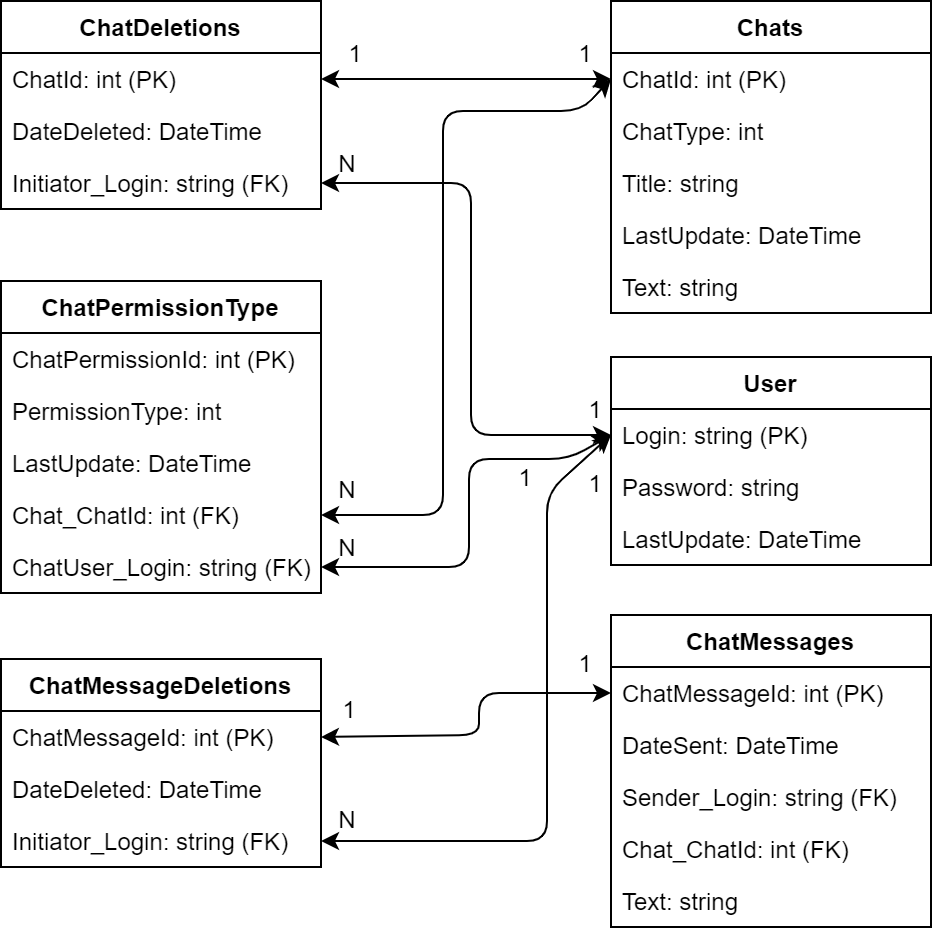

The diagram above was exported from draw.io. Its source (the exported page's mxGraphModel, read from the mxfile embedded in the PNG):
<mxGraphModel dx="782" dy="706" grid="0" gridSize="10" guides="1" tooltips="1" connect="1" arrows="1" fold="1" page="0" pageScale="1" pageWidth="827" pageHeight="1169" math="0" shadow="0">
  <root>
    <mxCell id="0" />
    <mxCell id="1" parent="0" />
    <mxCell id="UKbufXJhjqg8lDplvtZ7-1" value="ChatDeletions" style="swimlane;fontStyle=1;align=center;verticalAlign=top;childLayout=stackLayout;horizontal=1;startSize=26;horizontalStack=0;resizeParent=1;resizeParentMax=0;resizeLast=0;collapsible=1;marginBottom=0;" parent="1" vertex="1">
      <mxGeometry x="217" y="145" width="160" height="104" as="geometry" />
    </mxCell>
    <mxCell id="UKbufXJhjqg8lDplvtZ7-2" value="ChatId: int (PK)" style="text;strokeColor=none;fillColor=none;align=left;verticalAlign=top;spacingLeft=4;spacingRight=4;overflow=hidden;rotatable=0;points=[[0,0.5],[1,0.5]];portConstraint=eastwest;" parent="UKbufXJhjqg8lDplvtZ7-1" vertex="1">
      <mxGeometry y="26" width="160" height="26" as="geometry" />
    </mxCell>
    <mxCell id="UKbufXJhjqg8lDplvtZ7-4" value="DateDeleted: DateTime" style="text;strokeColor=none;fillColor=none;align=left;verticalAlign=top;spacingLeft=4;spacingRight=4;overflow=hidden;rotatable=0;points=[[0,0.5],[1,0.5]];portConstraint=eastwest;" parent="UKbufXJhjqg8lDplvtZ7-1" vertex="1">
      <mxGeometry y="52" width="160" height="26" as="geometry" />
    </mxCell>
    <mxCell id="UKbufXJhjqg8lDplvtZ7-6" value="Initiator_Login: string (FK)" style="text;strokeColor=none;fillColor=none;align=left;verticalAlign=top;spacingLeft=4;spacingRight=4;overflow=hidden;rotatable=0;points=[[0,0.5],[1,0.5]];portConstraint=eastwest;" parent="UKbufXJhjqg8lDplvtZ7-1" vertex="1">
      <mxGeometry y="78" width="160" height="26" as="geometry" />
    </mxCell>
    <mxCell id="UKbufXJhjqg8lDplvtZ7-37" value="" style="endArrow=classic;startArrow=classic;html=1;entryX=1;entryY=0.5;entryDx=0;entryDy=0;exitX=0;exitY=0.5;exitDx=0;exitDy=0;" parent="1" source="UKbufXJhjqg8lDplvtZ7-25" target="UKbufXJhjqg8lDplvtZ7-2" edge="1">
      <mxGeometry width="50" height="50" relative="1" as="geometry">
        <mxPoint x="477" y="420" as="sourcePoint" />
        <mxPoint x="569" y="357" as="targetPoint" />
      </mxGeometry>
    </mxCell>
    <mxCell id="UKbufXJhjqg8lDplvtZ7-24" value="Chats" style="swimlane;fontStyle=1;align=center;verticalAlign=top;childLayout=stackLayout;horizontal=1;startSize=26;horizontalStack=0;resizeParent=1;resizeParentMax=0;resizeLast=0;collapsible=1;marginBottom=0;" parent="1" vertex="1">
      <mxGeometry x="522" y="145" width="160" height="156" as="geometry" />
    </mxCell>
    <mxCell id="UKbufXJhjqg8lDplvtZ7-25" value="ChatId: int (PK)" style="text;strokeColor=none;fillColor=none;align=left;verticalAlign=top;spacingLeft=4;spacingRight=4;overflow=hidden;rotatable=0;points=[[0,0.5],[1,0.5]];portConstraint=eastwest;" parent="UKbufXJhjqg8lDplvtZ7-24" vertex="1">
      <mxGeometry y="26" width="160" height="26" as="geometry" />
    </mxCell>
    <mxCell id="UKbufXJhjqg8lDplvtZ7-26" value="ChatType: int" style="text;strokeColor=none;fillColor=none;align=left;verticalAlign=top;spacingLeft=4;spacingRight=4;overflow=hidden;rotatable=0;points=[[0,0.5],[1,0.5]];portConstraint=eastwest;" parent="UKbufXJhjqg8lDplvtZ7-24" vertex="1">
      <mxGeometry y="52" width="160" height="26" as="geometry" />
    </mxCell>
    <mxCell id="UKbufXJhjqg8lDplvtZ7-27" value="Title: string" style="text;strokeColor=none;fillColor=none;align=left;verticalAlign=top;spacingLeft=4;spacingRight=4;overflow=hidden;rotatable=0;points=[[0,0.5],[1,0.5]];portConstraint=eastwest;" parent="UKbufXJhjqg8lDplvtZ7-24" vertex="1">
      <mxGeometry y="78" width="160" height="26" as="geometry" />
    </mxCell>
    <mxCell id="UKbufXJhjqg8lDplvtZ7-28" value="LastUpdate: DateTime" style="text;strokeColor=none;fillColor=none;align=left;verticalAlign=top;spacingLeft=4;spacingRight=4;overflow=hidden;rotatable=0;points=[[0,0.5],[1,0.5]];portConstraint=eastwest;" parent="UKbufXJhjqg8lDplvtZ7-24" vertex="1">
      <mxGeometry y="104" width="160" height="26" as="geometry" />
    </mxCell>
    <mxCell id="UKbufXJhjqg8lDplvtZ7-29" value="Text: string" style="text;strokeColor=none;fillColor=none;align=left;verticalAlign=top;spacingLeft=4;spacingRight=4;overflow=hidden;rotatable=0;points=[[0,0.5],[1,0.5]];portConstraint=eastwest;" parent="UKbufXJhjqg8lDplvtZ7-24" vertex="1">
      <mxGeometry y="130" width="160" height="26" as="geometry" />
    </mxCell>
    <mxCell id="UKbufXJhjqg8lDplvtZ7-38" value="1" style="text;html=1;align=center;verticalAlign=middle;resizable=0;points=[];autosize=1;" parent="1" vertex="1">
      <mxGeometry x="386" y="162" width="16" height="18" as="geometry" />
    </mxCell>
    <mxCell id="UKbufXJhjqg8lDplvtZ7-39" value="1" style="text;html=1;align=center;verticalAlign=middle;resizable=0;points=[];autosize=1;" parent="1" vertex="1">
      <mxGeometry x="501" y="162" width="16" height="18" as="geometry" />
    </mxCell>
    <mxCell id="UKbufXJhjqg8lDplvtZ7-40" value="" style="endArrow=classic;startArrow=classic;html=1;entryX=1;entryY=0.5;entryDx=0;entryDy=0;exitX=0;exitY=0.5;exitDx=0;exitDy=0;" parent="1" source="UKbufXJhjqg8lDplvtZ7-31" target="UKbufXJhjqg8lDplvtZ7-6" edge="1">
      <mxGeometry width="50" height="50" relative="1" as="geometry">
        <mxPoint x="511" y="290.9999999999999" as="sourcePoint" />
        <mxPoint x="366" y="290.9999999999999" as="targetPoint" />
        <Array as="points">
          <mxPoint x="452" y="362" />
          <mxPoint x="452" y="236" />
        </Array>
      </mxGeometry>
    </mxCell>
    <mxCell id="UKbufXJhjqg8lDplvtZ7-30" value="User" style="swimlane;fontStyle=1;align=center;verticalAlign=top;childLayout=stackLayout;horizontal=1;startSize=26;horizontalStack=0;resizeParent=1;resizeParentMax=0;resizeLast=0;collapsible=1;marginBottom=0;" parent="1" vertex="1">
      <mxGeometry x="522" y="323" width="160" height="104" as="geometry" />
    </mxCell>
    <mxCell id="UKbufXJhjqg8lDplvtZ7-31" value="Login: string (PK)" style="text;strokeColor=none;fillColor=none;align=left;verticalAlign=top;spacingLeft=4;spacingRight=4;overflow=hidden;rotatable=0;points=[[0,0.5],[1,0.5]];portConstraint=eastwest;" parent="UKbufXJhjqg8lDplvtZ7-30" vertex="1">
      <mxGeometry y="26" width="160" height="26" as="geometry" />
    </mxCell>
    <mxCell id="UKbufXJhjqg8lDplvtZ7-32" value="Password: string" style="text;strokeColor=none;fillColor=none;align=left;verticalAlign=top;spacingLeft=4;spacingRight=4;overflow=hidden;rotatable=0;points=[[0,0.5],[1,0.5]];portConstraint=eastwest;" parent="UKbufXJhjqg8lDplvtZ7-30" vertex="1">
      <mxGeometry y="52" width="160" height="26" as="geometry" />
    </mxCell>
    <mxCell id="UKbufXJhjqg8lDplvtZ7-33" value="LastUpdate: DateTime" style="text;strokeColor=none;fillColor=none;align=left;verticalAlign=top;spacingLeft=4;spacingRight=4;overflow=hidden;rotatable=0;points=[[0,0.5],[1,0.5]];portConstraint=eastwest;" parent="UKbufXJhjqg8lDplvtZ7-30" vertex="1">
      <mxGeometry y="78" width="160" height="26" as="geometry" />
    </mxCell>
    <mxCell id="UKbufXJhjqg8lDplvtZ7-18" value="ChatPermissionType" style="swimlane;fontStyle=1;align=center;verticalAlign=top;childLayout=stackLayout;horizontal=1;startSize=26;horizontalStack=0;resizeParent=1;resizeParentMax=0;resizeLast=0;collapsible=1;marginBottom=0;" parent="1" vertex="1">
      <mxGeometry x="217" y="285" width="160" height="156" as="geometry" />
    </mxCell>
    <mxCell id="UKbufXJhjqg8lDplvtZ7-19" value="ChatPermissionId: int (PK)" style="text;strokeColor=none;fillColor=none;align=left;verticalAlign=top;spacingLeft=4;spacingRight=4;overflow=hidden;rotatable=0;points=[[0,0.5],[1,0.5]];portConstraint=eastwest;" parent="UKbufXJhjqg8lDplvtZ7-18" vertex="1">
      <mxGeometry y="26" width="160" height="26" as="geometry" />
    </mxCell>
    <mxCell id="UKbufXJhjqg8lDplvtZ7-20" value="PermissionType: int" style="text;strokeColor=none;fillColor=none;align=left;verticalAlign=top;spacingLeft=4;spacingRight=4;overflow=hidden;rotatable=0;points=[[0,0.5],[1,0.5]];portConstraint=eastwest;" parent="UKbufXJhjqg8lDplvtZ7-18" vertex="1">
      <mxGeometry y="52" width="160" height="26" as="geometry" />
    </mxCell>
    <mxCell id="UKbufXJhjqg8lDplvtZ7-21" value="LastUpdate: DateTime" style="text;strokeColor=none;fillColor=none;align=left;verticalAlign=top;spacingLeft=4;spacingRight=4;overflow=hidden;rotatable=0;points=[[0,0.5],[1,0.5]];portConstraint=eastwest;" parent="UKbufXJhjqg8lDplvtZ7-18" vertex="1">
      <mxGeometry y="78" width="160" height="26" as="geometry" />
    </mxCell>
    <mxCell id="UKbufXJhjqg8lDplvtZ7-22" value="Chat_ChatId: int (FK)" style="text;strokeColor=none;fillColor=none;align=left;verticalAlign=top;spacingLeft=4;spacingRight=4;overflow=hidden;rotatable=0;points=[[0,0.5],[1,0.5]];portConstraint=eastwest;" parent="UKbufXJhjqg8lDplvtZ7-18" vertex="1">
      <mxGeometry y="104" width="160" height="26" as="geometry" />
    </mxCell>
    <mxCell id="UKbufXJhjqg8lDplvtZ7-23" value="ChatUser_Login: string (FK)" style="text;strokeColor=none;fillColor=none;align=left;verticalAlign=top;spacingLeft=4;spacingRight=4;overflow=hidden;rotatable=0;points=[[0,0.5],[1,0.5]];portConstraint=eastwest;" parent="UKbufXJhjqg8lDplvtZ7-18" vertex="1">
      <mxGeometry y="130" width="160" height="26" as="geometry" />
    </mxCell>
    <mxCell id="UKbufXJhjqg8lDplvtZ7-42" value="" style="endArrow=classic;startArrow=classic;html=1;entryX=1;entryY=0.5;entryDx=0;entryDy=0;exitX=0;exitY=0.5;exitDx=0;exitDy=0;" parent="1" source="UKbufXJhjqg8lDplvtZ7-25" target="UKbufXJhjqg8lDplvtZ7-22" edge="1">
      <mxGeometry width="50" height="50" relative="1" as="geometry">
        <mxPoint x="532" y="372" as="sourcePoint" />
        <mxPoint x="387" y="246" as="targetPoint" />
        <Array as="points">
          <mxPoint x="507" y="200" />
          <mxPoint x="438" y="200" />
          <mxPoint x="438" y="402" />
        </Array>
      </mxGeometry>
    </mxCell>
    <mxCell id="UKbufXJhjqg8lDplvtZ7-43" value="" style="endArrow=classic;startArrow=classic;html=1;entryX=1;entryY=0.5;entryDx=0;entryDy=0;exitX=0;exitY=0.5;exitDx=0;exitDy=0;" parent="1" source="UKbufXJhjqg8lDplvtZ7-31" target="UKbufXJhjqg8lDplvtZ7-23" edge="1">
      <mxGeometry width="50" height="50" relative="1" as="geometry">
        <mxPoint x="513" y="374" as="sourcePoint" />
        <mxPoint x="387" y="412" as="targetPoint" />
        <Array as="points">
          <mxPoint x="501" y="374" />
          <mxPoint x="451" y="374" />
          <mxPoint x="451" y="428" />
        </Array>
      </mxGeometry>
    </mxCell>
    <mxCell id="UKbufXJhjqg8lDplvtZ7-11" value="ChatMessages" style="swimlane;fontStyle=1;align=center;verticalAlign=top;childLayout=stackLayout;horizontal=1;startSize=26;horizontalStack=0;resizeParent=1;resizeParentMax=0;resizeLast=0;collapsible=1;marginBottom=0;" parent="1" vertex="1">
      <mxGeometry x="522" y="452" width="160" height="156" as="geometry" />
    </mxCell>
    <mxCell id="UKbufXJhjqg8lDplvtZ7-12" value="ChatMessageId: int (PK)" style="text;strokeColor=none;fillColor=none;align=left;verticalAlign=top;spacingLeft=4;spacingRight=4;overflow=hidden;rotatable=0;points=[[0,0.5],[1,0.5]];portConstraint=eastwest;" parent="UKbufXJhjqg8lDplvtZ7-11" vertex="1">
      <mxGeometry y="26" width="160" height="26" as="geometry" />
    </mxCell>
    <mxCell id="UKbufXJhjqg8lDplvtZ7-13" value="DateSent: DateTime" style="text;strokeColor=none;fillColor=none;align=left;verticalAlign=top;spacingLeft=4;spacingRight=4;overflow=hidden;rotatable=0;points=[[0,0.5],[1,0.5]];portConstraint=eastwest;" parent="UKbufXJhjqg8lDplvtZ7-11" vertex="1">
      <mxGeometry y="52" width="160" height="26" as="geometry" />
    </mxCell>
    <mxCell id="UKbufXJhjqg8lDplvtZ7-14" value="Sender_Login: string (FK)" style="text;strokeColor=none;fillColor=none;align=left;verticalAlign=top;spacingLeft=4;spacingRight=4;overflow=hidden;rotatable=0;points=[[0,0.5],[1,0.5]];portConstraint=eastwest;" parent="UKbufXJhjqg8lDplvtZ7-11" vertex="1">
      <mxGeometry y="78" width="160" height="26" as="geometry" />
    </mxCell>
    <mxCell id="UKbufXJhjqg8lDplvtZ7-16" value="Chat_ChatId: int (FK)" style="text;strokeColor=none;fillColor=none;align=left;verticalAlign=top;spacingLeft=4;spacingRight=4;overflow=hidden;rotatable=0;points=[[0,0.5],[1,0.5]];portConstraint=eastwest;" parent="UKbufXJhjqg8lDplvtZ7-11" vertex="1">
      <mxGeometry y="104" width="160" height="26" as="geometry" />
    </mxCell>
    <mxCell id="UKbufXJhjqg8lDplvtZ7-17" value="Text: string" style="text;strokeColor=none;fillColor=none;align=left;verticalAlign=top;spacingLeft=4;spacingRight=4;overflow=hidden;rotatable=0;points=[[0,0.5],[1,0.5]];portConstraint=eastwest;" parent="UKbufXJhjqg8lDplvtZ7-11" vertex="1">
      <mxGeometry y="130" width="160" height="26" as="geometry" />
    </mxCell>
    <mxCell id="UKbufXJhjqg8lDplvtZ7-7" value="ChatMessageDeletions" style="swimlane;fontStyle=1;align=center;verticalAlign=top;childLayout=stackLayout;horizontal=1;startSize=26;horizontalStack=0;resizeParent=1;resizeParentMax=0;resizeLast=0;collapsible=1;marginBottom=0;" parent="1" vertex="1">
      <mxGeometry x="217" y="474" width="160" height="104" as="geometry" />
    </mxCell>
    <mxCell id="UKbufXJhjqg8lDplvtZ7-8" value="ChatMessageId: int (PK)" style="text;strokeColor=none;fillColor=none;align=left;verticalAlign=top;spacingLeft=4;spacingRight=4;overflow=hidden;rotatable=0;points=[[0,0.5],[1,0.5]];portConstraint=eastwest;" parent="UKbufXJhjqg8lDplvtZ7-7" vertex="1">
      <mxGeometry y="26" width="160" height="26" as="geometry" />
    </mxCell>
    <mxCell id="UKbufXJhjqg8lDplvtZ7-9" value="DateDeleted: DateTime" style="text;strokeColor=none;fillColor=none;align=left;verticalAlign=top;spacingLeft=4;spacingRight=4;overflow=hidden;rotatable=0;points=[[0,0.5],[1,0.5]];portConstraint=eastwest;" parent="UKbufXJhjqg8lDplvtZ7-7" vertex="1">
      <mxGeometry y="52" width="160" height="26" as="geometry" />
    </mxCell>
    <mxCell id="UKbufXJhjqg8lDplvtZ7-10" value="Initiator_Login: string (FK)" style="text;strokeColor=none;fillColor=none;align=left;verticalAlign=top;spacingLeft=4;spacingRight=4;overflow=hidden;rotatable=0;points=[[0,0.5],[1,0.5]];portConstraint=eastwest;" parent="UKbufXJhjqg8lDplvtZ7-7" vertex="1">
      <mxGeometry y="78" width="160" height="26" as="geometry" />
    </mxCell>
    <mxCell id="UKbufXJhjqg8lDplvtZ7-44" value="" style="endArrow=classic;startArrow=classic;html=1;entryX=1;entryY=0.5;entryDx=0;entryDy=0;exitX=0;exitY=0.5;exitDx=0;exitDy=0;" parent="1" source="UKbufXJhjqg8lDplvtZ7-12" target="UKbufXJhjqg8lDplvtZ7-8" edge="1">
      <mxGeometry width="50" height="50" relative="1" as="geometry">
        <mxPoint x="527" y="446" as="sourcePoint" />
        <mxPoint x="382" y="512" as="targetPoint" />
        <Array as="points">
          <mxPoint x="456" y="491" />
          <mxPoint x="456" y="512" />
        </Array>
      </mxGeometry>
    </mxCell>
    <mxCell id="UKbufXJhjqg8lDplvtZ7-45" value="" style="endArrow=classic;startArrow=classic;html=1;entryX=1;entryY=0.5;entryDx=0;entryDy=0;exitX=0;exitY=0.5;exitDx=0;exitDy=0;" parent="1" source="UKbufXJhjqg8lDplvtZ7-31" target="UKbufXJhjqg8lDplvtZ7-10" edge="1">
      <mxGeometry width="50" height="50" relative="1" as="geometry">
        <mxPoint x="485" y="298" as="sourcePoint" />
        <mxPoint x="330" y="669" as="targetPoint" />
        <Array as="points">
          <mxPoint x="490" y="391" />
          <mxPoint x="490" y="565" />
        </Array>
      </mxGeometry>
    </mxCell>
    <mxCell id="UKbufXJhjqg8lDplvtZ7-46" value="1" style="text;html=1;align=center;verticalAlign=middle;resizable=0;points=[];autosize=1;" parent="1" vertex="1">
      <mxGeometry x="383" y="490" width="16" height="18" as="geometry" />
    </mxCell>
    <mxCell id="UKbufXJhjqg8lDplvtZ7-47" value="1" style="text;html=1;align=center;verticalAlign=middle;resizable=0;points=[];autosize=1;" parent="1" vertex="1">
      <mxGeometry x="501" y="467" width="16" height="18" as="geometry" />
    </mxCell>
    <mxCell id="UKbufXJhjqg8lDplvtZ7-48" value="1" style="text;html=1;align=center;verticalAlign=middle;resizable=0;points=[];autosize=1;" parent="1" vertex="1">
      <mxGeometry x="506" y="377" width="16" height="18" as="geometry" />
    </mxCell>
    <mxCell id="UKbufXJhjqg8lDplvtZ7-51" value="N" style="text;html=1;align=center;verticalAlign=middle;resizable=0;points=[];autosize=1;" parent="1" vertex="1">
      <mxGeometry x="380" y="545" width="19" height="18" as="geometry" />
    </mxCell>
    <mxCell id="UKbufXJhjqg8lDplvtZ7-52" value="N" style="text;html=1;align=center;verticalAlign=middle;resizable=0;points=[];autosize=1;" parent="1" vertex="1">
      <mxGeometry x="380" y="409" width="19" height="18" as="geometry" />
    </mxCell>
    <mxCell id="UKbufXJhjqg8lDplvtZ7-53" value="N" style="text;html=1;align=center;verticalAlign=middle;resizable=0;points=[];autosize=1;" parent="1" vertex="1">
      <mxGeometry x="380" y="380" width="19" height="18" as="geometry" />
    </mxCell>
    <mxCell id="UKbufXJhjqg8lDplvtZ7-54" value="N" style="text;html=1;align=center;verticalAlign=middle;resizable=0;points=[];autosize=1;" parent="1" vertex="1">
      <mxGeometry x="380" y="217" width="19" height="18" as="geometry" />
    </mxCell>
    <mxCell id="UKbufXJhjqg8lDplvtZ7-55" value="1" style="text;html=1;align=center;verticalAlign=middle;resizable=0;points=[];autosize=1;" parent="1" vertex="1">
      <mxGeometry x="506" y="340" width="16" height="18" as="geometry" />
    </mxCell>
    <mxCell id="UKbufXJhjqg8lDplvtZ7-56" value="1" style="text;html=1;align=center;verticalAlign=middle;resizable=0;points=[];autosize=1;" parent="1" vertex="1">
      <mxGeometry x="471" y="374" width="16" height="18" as="geometry" />
    </mxCell>
  </root>
</mxGraphModel>